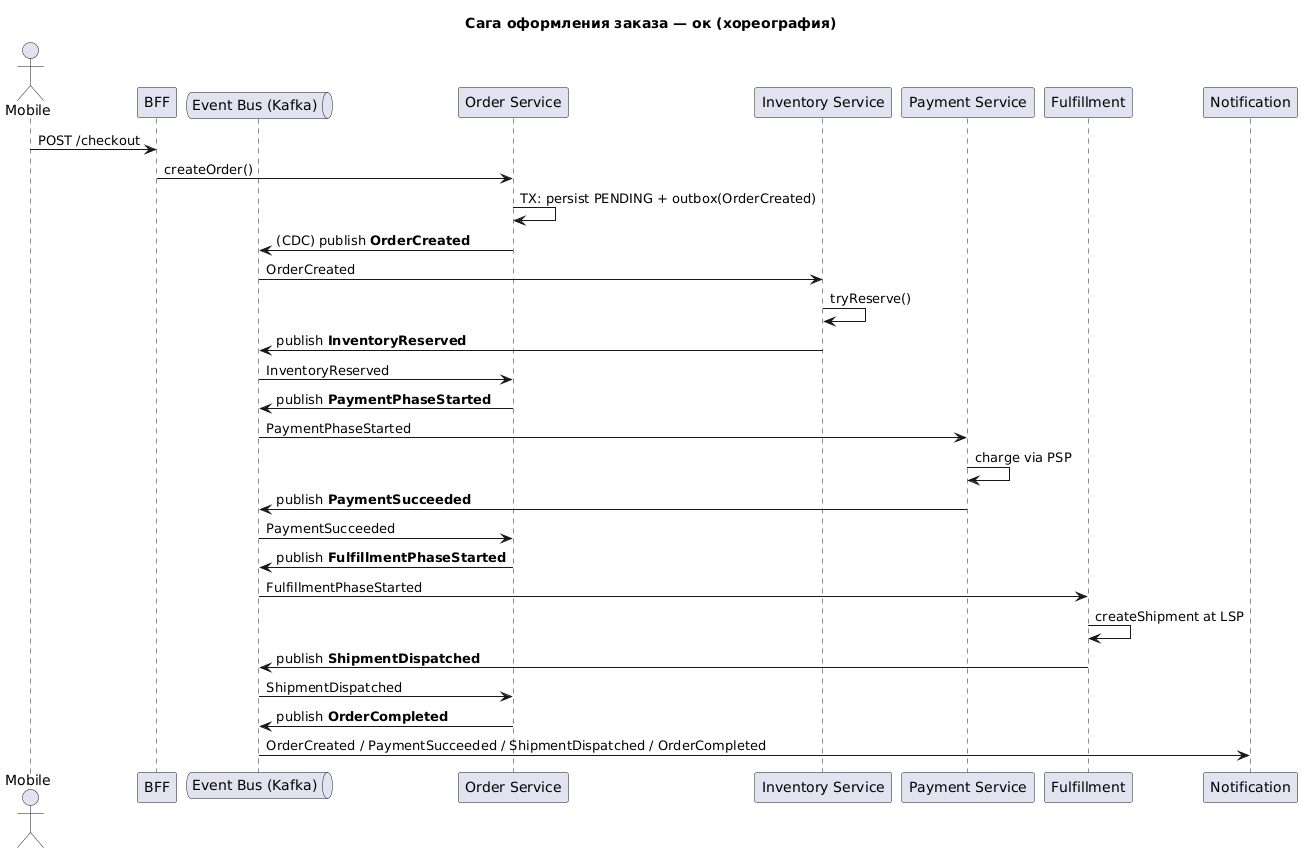

The diagram above was rendered by PlantUML. Its source (embedded in the PNG):
@startuml
title Сага оформления заказа — ок (хореография)

actor Mobile as M
participant "BFF" as BFF
queue "Event Bus (Kafka)" as Bus
participant "Order Service" as Order
participant "Inventory Service" as Inv
participant "Payment Service" as Pay
participant "Fulfillment" as Ship
participant "Notification" as Notif

M -> BFF: POST /checkout
BFF -> Order: createOrder()
Order -> Order: TX: persist PENDING + outbox(OrderCreated)
Order -> Bus: (CDC) publish **OrderCreated**

Bus -> Inv: OrderCreated
Inv -> Inv: tryReserve()
Inv -> Bus: publish **InventoryReserved**

Bus -> Order: InventoryReserved
Order -> Bus: publish **PaymentPhaseStarted**

Bus -> Pay: PaymentPhaseStarted
Pay -> Pay: charge via PSP
Pay -> Bus: publish **PaymentSucceeded**

Bus -> Order: PaymentSucceeded
Order -> Bus: publish **FulfillmentPhaseStarted**

Bus -> Ship: FulfillmentPhaseStarted
Ship -> Ship: createShipment at LSP
Ship -> Bus: publish **ShipmentDispatched**

Bus -> Order: ShipmentDispatched
Order -> Bus: publish **OrderCompleted**

Bus -> Notif: OrderCreated / PaymentSucceeded / ShipmentDispatched / OrderCompleted
@enduml